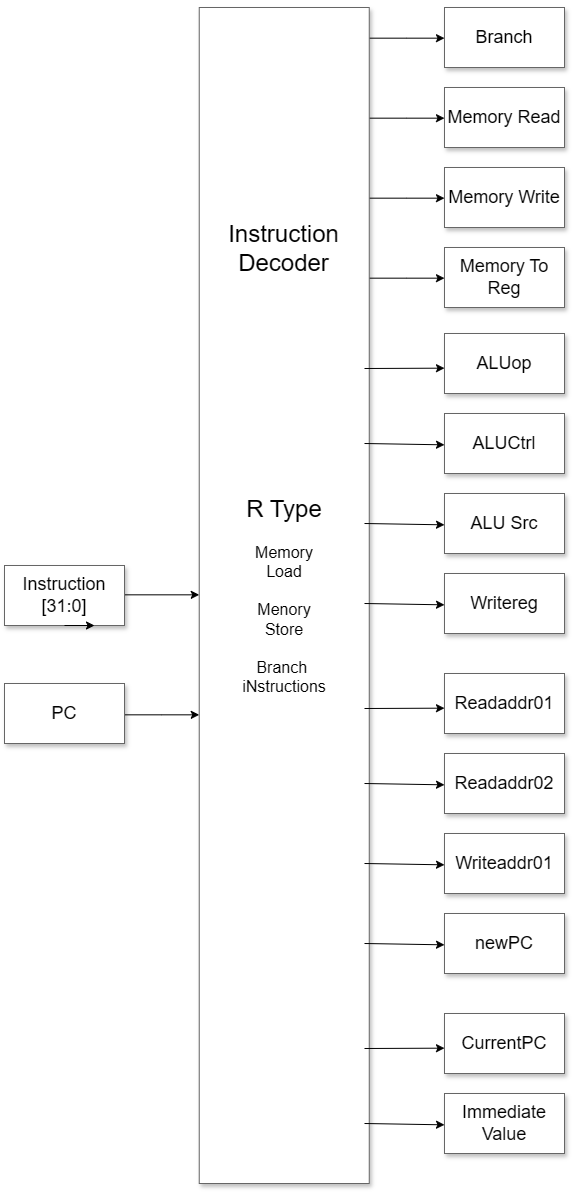

The diagram above was exported from draw.io. Its source (the exported page's mxGraphModel, read from the mxfile embedded in the PNG):
<mxGraphModel dx="4300" dy="1857" grid="0" gridSize="10" guides="1" tooltips="1" connect="1" arrows="1" fold="1" page="1" pageScale="1.5" pageWidth="1169" pageHeight="826" background="none" math="0" shadow="0">
  <root>
    <mxCell id="0" style=";html=1;" />
    <mxCell id="1" style=";html=1;" parent="0" />
    <mxCell id="3a17f1ce550125da-13" style="edgeStyle=elbowEdgeStyle;rounded=0;html=1;startArrow=none;startFill=0;jettySize=auto;orthogonalLoop=1;fontSize=18;elbow=vertical;fillColor=#FFFFFF;" parent="1" source="3a17f1ce550125da-2" target="3a17f1ce550125da-4" edge="1">
      <mxGeometry relative="1" as="geometry" />
    </mxCell>
    <mxCell id="3a17f1ce550125da-14" style="edgeStyle=elbowEdgeStyle;rounded=0;html=1;startArrow=none;startFill=0;jettySize=auto;orthogonalLoop=1;fontSize=18;elbow=vertical;fillColor=#FFFFFF;" parent="1" source="3a17f1ce550125da-2" target="3a17f1ce550125da-5" edge="1">
      <mxGeometry relative="1" as="geometry" />
    </mxCell>
    <mxCell id="3a17f1ce550125da-15" style="edgeStyle=elbowEdgeStyle;rounded=0;html=1;startArrow=none;startFill=0;jettySize=auto;orthogonalLoop=1;fontSize=18;elbow=vertical;fillColor=#FFFFFF;" parent="1" source="3a17f1ce550125da-2" target="3a17f1ce550125da-6" edge="1">
      <mxGeometry relative="1" as="geometry" />
    </mxCell>
    <mxCell id="3a17f1ce550125da-16" style="edgeStyle=elbowEdgeStyle;rounded=0;html=1;startArrow=none;startFill=0;jettySize=auto;orthogonalLoop=1;fontSize=18;elbow=vertical;fillColor=#FFFFFF;" parent="1" source="3a17f1ce550125da-2" target="3a17f1ce550125da-7" edge="1">
      <mxGeometry relative="1" as="geometry" />
    </mxCell>
    <mxCell id="3a17f1ce550125da-17" style="edgeStyle=elbowEdgeStyle;rounded=0;html=1;startArrow=none;startFill=0;jettySize=auto;orthogonalLoop=1;fontSize=18;fillColor=#FFFFFF;" parent="1" target="3a17f1ce550125da-2" edge="1">
      <mxGeometry relative="1" as="geometry">
        <Array as="points">
          <mxPoint x="864" y="799" />
        </Array>
        <mxPoint x="826.7500000000005" y="815" as="sourcePoint" />
      </mxGeometry>
    </mxCell>
    <mxCell id="3a17f1ce550125da-2" value="" style="whiteSpace=wrap;html=1;shadow=1;fontSize=18;fillColor=#FFFFFF;strokeColor=#666666;" parent="1" vertex="1">
      <mxGeometry x="748.75" y="489" width="170" height="1176" as="geometry" />
    </mxCell>
    <mxCell id="3a17f1ce550125da-4" value="Branch" style="whiteSpace=wrap;html=1;shadow=1;fontSize=18;fillColor=#FFFFFF;strokeColor=#666666;" parent="1" vertex="1">
      <mxGeometry x="994" y="489" width="120" height="60" as="geometry" />
    </mxCell>
    <mxCell id="3a17f1ce550125da-5" value="Memory Read" style="whiteSpace=wrap;html=1;shadow=1;fontSize=18;fillColor=#FFFFFF;strokeColor=#666666;" parent="1" vertex="1">
      <mxGeometry x="994" y="569" width="120" height="60" as="geometry" />
    </mxCell>
    <mxCell id="3a17f1ce550125da-6" value="Memory Write" style="whiteSpace=wrap;html=1;shadow=1;fontSize=18;fillColor=#FFFFFF;strokeColor=#666666;" parent="1" vertex="1">
      <mxGeometry x="994" y="649" width="120" height="60" as="geometry" />
    </mxCell>
    <mxCell id="3a17f1ce550125da-7" value="Memory To Reg" style="whiteSpace=wrap;html=1;shadow=1;fontSize=18;fillColor=#FFFFFF;strokeColor=#666666;" parent="1" vertex="1">
      <mxGeometry x="994" y="729" width="120" height="60" as="geometry" />
    </mxCell>
    <mxCell id="3a17f1ce550125da-21" style="edgeStyle=elbowEdgeStyle;rounded=0;html=1;startArrow=none;startFill=0;jettySize=auto;orthogonalLoop=1;fontSize=18;elbow=vertical;fillColor=#FFFFFF;" parent="1" source="3a17f1ce550125da-9" target="3a17f1ce550125da-2" edge="1">
      <mxGeometry relative="1" as="geometry" />
    </mxCell>
    <mxCell id="3a17f1ce550125da-9" value="PC" style="whiteSpace=wrap;html=1;shadow=1;fontSize=18;fillColor=#FFFFFF;strokeColor=#666666;" parent="1" vertex="1">
      <mxGeometry x="554" y="1165" width="120" height="60" as="geometry" />
    </mxCell>
    <mxCell id="3a17f1ce550125da-18" style="edgeStyle=elbowEdgeStyle;rounded=0;html=1;startArrow=none;startFill=0;jettySize=auto;orthogonalLoop=1;fontSize=18;elbow=vertical;entryX=0;entryY=0.5;entryDx=0;entryDy=0;fillColor=#FFFFFF;" parent="1" source="3a17f1ce550125da-11" target="3a17f1ce550125da-2" edge="1">
      <mxGeometry relative="1" as="geometry">
        <mxPoint x="756.5" y="878.6666666666667" as="targetPoint" />
      </mxGeometry>
    </mxCell>
    <mxCell id="3a17f1ce550125da-11" value="Instruction [31:0]" style="whiteSpace=wrap;html=1;shadow=1;fontSize=18;fillColor=#FFFFFF;strokeColor=#666666;" parent="1" vertex="1">
      <mxGeometry x="554" y="1047" width="120" height="60" as="geometry" />
    </mxCell>
    <mxCell id="Qa_v-MAztZ_mr3n8WXXS-6" style="edgeStyle=elbowEdgeStyle;rounded=0;html=1;startArrow=none;startFill=0;jettySize=auto;orthogonalLoop=1;fontSize=18;elbow=vertical;fillColor=#FFFFFF;" edge="1" parent="1" target="Qa_v-MAztZ_mr3n8WXXS-10">
      <mxGeometry relative="1" as="geometry">
        <mxPoint x="914" y="850" as="sourcePoint" />
      </mxGeometry>
    </mxCell>
    <mxCell id="Qa_v-MAztZ_mr3n8WXXS-7" style="edgeStyle=elbowEdgeStyle;rounded=0;html=1;startArrow=none;startFill=0;jettySize=auto;orthogonalLoop=1;fontSize=18;elbow=vertical;fillColor=#FFFFFF;" edge="1" parent="1" target="Qa_v-MAztZ_mr3n8WXXS-11">
      <mxGeometry relative="1" as="geometry">
        <mxPoint x="914" y="925" as="sourcePoint" />
      </mxGeometry>
    </mxCell>
    <mxCell id="Qa_v-MAztZ_mr3n8WXXS-8" style="edgeStyle=elbowEdgeStyle;rounded=0;html=1;startArrow=none;startFill=0;jettySize=auto;orthogonalLoop=1;fontSize=18;elbow=vertical;fillColor=#FFFFFF;" edge="1" parent="1" target="Qa_v-MAztZ_mr3n8WXXS-12">
      <mxGeometry relative="1" as="geometry">
        <mxPoint x="914" y="1005" as="sourcePoint" />
      </mxGeometry>
    </mxCell>
    <mxCell id="Qa_v-MAztZ_mr3n8WXXS-9" style="edgeStyle=elbowEdgeStyle;rounded=0;html=1;startArrow=none;startFill=0;jettySize=auto;orthogonalLoop=1;fontSize=18;elbow=vertical;fillColor=#FFFFFF;" edge="1" parent="1" target="Qa_v-MAztZ_mr3n8WXXS-13">
      <mxGeometry relative="1" as="geometry">
        <mxPoint x="914" y="1085" as="sourcePoint" />
      </mxGeometry>
    </mxCell>
    <mxCell id="Qa_v-MAztZ_mr3n8WXXS-10" value="ALUop" style="whiteSpace=wrap;html=1;shadow=1;fontSize=18;fillColor=#FFFFFF;strokeColor=#666666;" vertex="1" parent="1">
      <mxGeometry x="994" y="815" width="120" height="60" as="geometry" />
    </mxCell>
    <mxCell id="Qa_v-MAztZ_mr3n8WXXS-11" value="ALUCtrl" style="whiteSpace=wrap;html=1;shadow=1;fontSize=18;fillColor=#FFFFFF;strokeColor=#666666;" vertex="1" parent="1">
      <mxGeometry x="994" y="895" width="120" height="60" as="geometry" />
    </mxCell>
    <mxCell id="Qa_v-MAztZ_mr3n8WXXS-12" value="ALU Src" style="whiteSpace=wrap;html=1;shadow=1;fontSize=18;fillColor=#FFFFFF;strokeColor=#666666;" vertex="1" parent="1">
      <mxGeometry x="994" y="975" width="120" height="60" as="geometry" />
    </mxCell>
    <mxCell id="Qa_v-MAztZ_mr3n8WXXS-13" value="Writereg" style="whiteSpace=wrap;html=1;shadow=1;fontSize=18;fillColor=#FFFFFF;strokeColor=#666666;" vertex="1" parent="1">
      <mxGeometry x="994" y="1055" width="120" height="60" as="geometry" />
    </mxCell>
    <mxCell id="Qa_v-MAztZ_mr3n8WXXS-14" style="edgeStyle=elbowEdgeStyle;rounded=0;html=1;startArrow=none;startFill=0;jettySize=auto;orthogonalLoop=1;fontSize=18;elbow=vertical;fillColor=#FFFFFF;" edge="1" parent="1" target="Qa_v-MAztZ_mr3n8WXXS-18">
      <mxGeometry relative="1" as="geometry">
        <mxPoint x="914" y="1190" as="sourcePoint" />
      </mxGeometry>
    </mxCell>
    <mxCell id="Qa_v-MAztZ_mr3n8WXXS-15" style="edgeStyle=elbowEdgeStyle;rounded=0;html=1;startArrow=none;startFill=0;jettySize=auto;orthogonalLoop=1;fontSize=18;elbow=vertical;fillColor=#FFFFFF;" edge="1" parent="1" target="Qa_v-MAztZ_mr3n8WXXS-19">
      <mxGeometry relative="1" as="geometry">
        <mxPoint x="914" y="1265" as="sourcePoint" />
      </mxGeometry>
    </mxCell>
    <mxCell id="Qa_v-MAztZ_mr3n8WXXS-16" style="edgeStyle=elbowEdgeStyle;rounded=0;html=1;startArrow=none;startFill=0;jettySize=auto;orthogonalLoop=1;fontSize=18;elbow=vertical;fillColor=#FFFFFF;" edge="1" parent="1" target="Qa_v-MAztZ_mr3n8WXXS-20">
      <mxGeometry relative="1" as="geometry">
        <mxPoint x="914" y="1345" as="sourcePoint" />
      </mxGeometry>
    </mxCell>
    <mxCell id="Qa_v-MAztZ_mr3n8WXXS-17" style="edgeStyle=elbowEdgeStyle;rounded=0;html=1;startArrow=none;startFill=0;jettySize=auto;orthogonalLoop=1;fontSize=18;elbow=vertical;fillColor=#FFFFFF;" edge="1" parent="1" target="Qa_v-MAztZ_mr3n8WXXS-21">
      <mxGeometry relative="1" as="geometry">
        <mxPoint x="914" y="1425" as="sourcePoint" />
      </mxGeometry>
    </mxCell>
    <mxCell id="Qa_v-MAztZ_mr3n8WXXS-18" value="Readaddr01" style="whiteSpace=wrap;html=1;shadow=1;fontSize=18;fillColor=#FFFFFF;strokeColor=#666666;" vertex="1" parent="1">
      <mxGeometry x="994" y="1155" width="120" height="60" as="geometry" />
    </mxCell>
    <mxCell id="Qa_v-MAztZ_mr3n8WXXS-19" value="Readaddr02" style="whiteSpace=wrap;html=1;shadow=1;fontSize=18;fillColor=#FFFFFF;strokeColor=#666666;" vertex="1" parent="1">
      <mxGeometry x="994" y="1235" width="120" height="60" as="geometry" />
    </mxCell>
    <mxCell id="Qa_v-MAztZ_mr3n8WXXS-20" value="Writeaddr01" style="whiteSpace=wrap;html=1;shadow=1;fontSize=18;fillColor=#FFFFFF;strokeColor=#666666;" vertex="1" parent="1">
      <mxGeometry x="994" y="1315" width="120" height="60" as="geometry" />
    </mxCell>
    <mxCell id="Qa_v-MAztZ_mr3n8WXXS-21" value="newPC" style="whiteSpace=wrap;html=1;shadow=1;fontSize=18;fillColor=#FFFFFF;strokeColor=#666666;" vertex="1" parent="1">
      <mxGeometry x="994" y="1395" width="120" height="60" as="geometry" />
    </mxCell>
    <mxCell id="Qa_v-MAztZ_mr3n8WXXS-22" style="edgeStyle=elbowEdgeStyle;rounded=0;html=1;startArrow=none;startFill=0;jettySize=auto;orthogonalLoop=1;fontSize=18;elbow=vertical;fillColor=#FFFFFF;" edge="1" parent="1" target="Qa_v-MAztZ_mr3n8WXXS-26">
      <mxGeometry relative="1" as="geometry">
        <mxPoint x="914" y="1530" as="sourcePoint" />
      </mxGeometry>
    </mxCell>
    <mxCell id="Qa_v-MAztZ_mr3n8WXXS-23" style="edgeStyle=elbowEdgeStyle;rounded=0;html=1;startArrow=none;startFill=0;jettySize=auto;orthogonalLoop=1;fontSize=18;elbow=vertical;fillColor=#FFFFFF;" edge="1" parent="1" target="Qa_v-MAztZ_mr3n8WXXS-27">
      <mxGeometry relative="1" as="geometry">
        <mxPoint x="914" y="1605" as="sourcePoint" />
      </mxGeometry>
    </mxCell>
    <mxCell id="Qa_v-MAztZ_mr3n8WXXS-26" value="CurrentPC" style="whiteSpace=wrap;html=1;shadow=1;fontSize=18;fillColor=#FFFFFF;strokeColor=#666666;" vertex="1" parent="1">
      <mxGeometry x="994" y="1495" width="120" height="60" as="geometry" />
    </mxCell>
    <mxCell id="Qa_v-MAztZ_mr3n8WXXS-27" value="Immediate&lt;div&gt;Value&lt;/div&gt;" style="whiteSpace=wrap;html=1;shadow=1;fontSize=18;fillColor=#FFFFFF;strokeColor=#666666;" vertex="1" parent="1">
      <mxGeometry x="994" y="1575" width="120" height="60" as="geometry" />
    </mxCell>
    <mxCell id="Qa_v-MAztZ_mr3n8WXXS-33" value="&lt;font style=&quot;font-size: 24px;&quot;&gt;Instruction Decoder&lt;/font&gt;" style="text;html=1;align=center;verticalAlign=middle;whiteSpace=wrap;rounded=0;fillColor=#FFFFFF;" vertex="1" parent="1">
      <mxGeometry x="797" y="685" width="73" height="90" as="geometry" />
    </mxCell>
    <mxCell id="Qa_v-MAztZ_mr3n8WXXS-34" style="edgeStyle=orthogonalEdgeStyle;rounded=0;orthogonalLoop=1;jettySize=auto;html=1;exitX=0.5;exitY=1;exitDx=0;exitDy=0;entryX=0.75;entryY=1;entryDx=0;entryDy=0;fillColor=#FFFFFF;" edge="1" parent="1" source="3a17f1ce550125da-11" target="3a17f1ce550125da-11">
      <mxGeometry relative="1" as="geometry" />
    </mxCell>
    <mxCell id="Qa_v-MAztZ_mr3n8WXXS-35" value="&lt;font style=&quot;font-size: 24px;&quot;&gt;R Type&lt;/font&gt;&lt;div&gt;&lt;font size=&quot;3&quot;&gt;&lt;br&gt;&lt;/font&gt;&lt;div&gt;&lt;font size=&quot;3&quot;&gt;Memory Load&lt;/font&gt;&lt;/div&gt;&lt;div&gt;&lt;font size=&quot;3&quot;&gt;&lt;br&gt;&lt;/font&gt;&lt;/div&gt;&lt;div&gt;&lt;font size=&quot;3&quot;&gt;Menory Store&lt;/font&gt;&lt;/div&gt;&lt;div&gt;&lt;font size=&quot;3&quot;&gt;&lt;br&gt;&lt;/font&gt;&lt;/div&gt;&lt;div&gt;&lt;font size=&quot;3&quot;&gt;Branch&amp;nbsp;&lt;/font&gt;&lt;/div&gt;&lt;div&gt;&lt;font size=&quot;3&quot;&gt;iNstructions&lt;/font&gt;&lt;/div&gt;&lt;/div&gt;" style="text;html=1;align=center;verticalAlign=middle;whiteSpace=wrap;rounded=0;fillColor=#FFFFFF;" vertex="1" parent="1">
      <mxGeometry x="803.75" y="892" width="60" height="370" as="geometry" />
    </mxCell>
  </root>
</mxGraphModel>